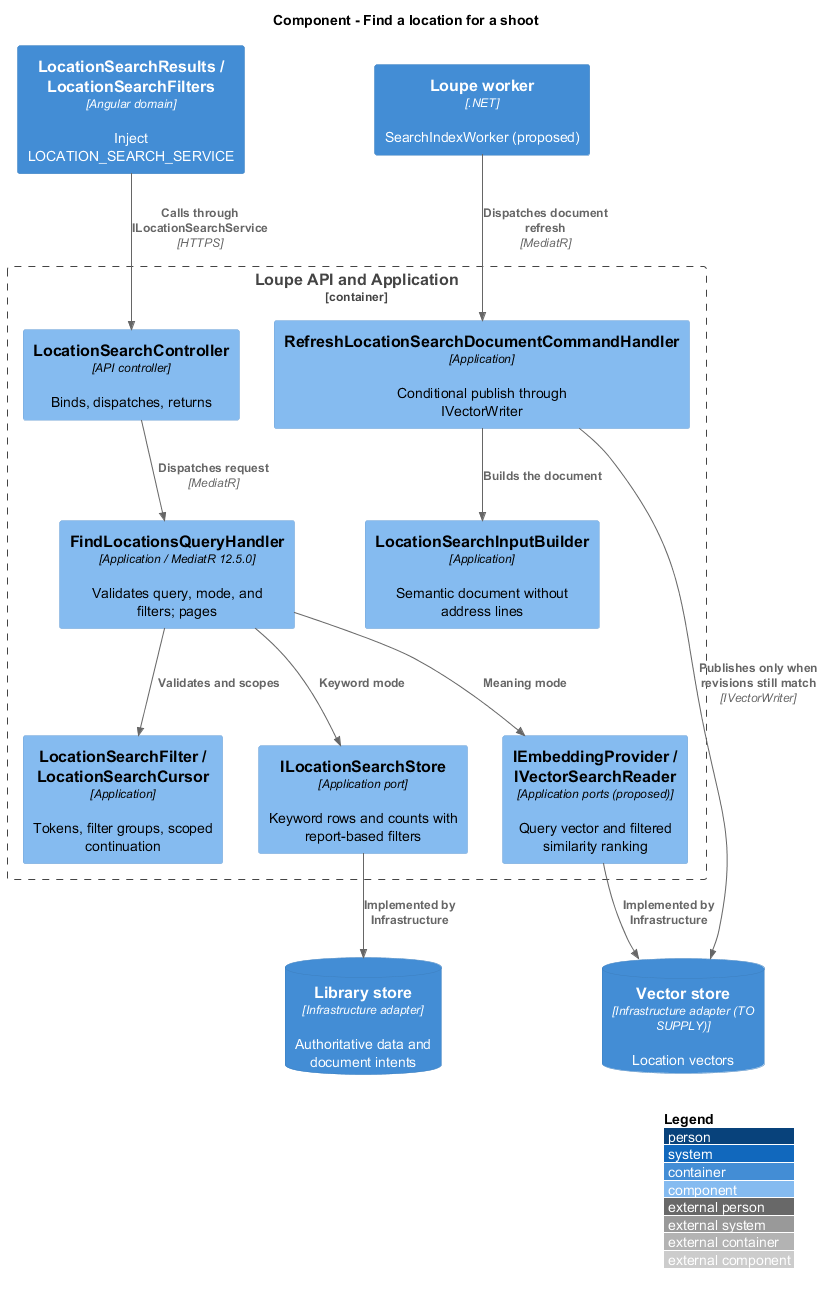

The diagram above was rendered by PlantUML. Its source (embedded in the PNG):
@startuml
!include <C4/C4_Component>
LAYOUT_WITH_LEGEND()
title Component - Find a location for a shoot
Container(spa, "LocationSearchResults / LocationSearchFilters", "Angular domain", "Inject LOCATION_SEARCH_SERVICE")
Container_Boundary(api, "Loupe API and Application") {
Component(ctrl, "LocationSearchController", "API controller", "Binds, dispatches, returns")
Component(handler, "FindLocationsQueryHandler", "Application / MediatR 12.5.0", "Validates query, mode, and filters; pages")
Component(filter, "LocationSearchFilter / LocationSearchCursor", "Application", "Tokens, filter groups, scoped continuation")
Component(store, "ILocationSearchStore", "Application port", "Keyword rows and counts with report-based filters")
Component(ports, "IEmbeddingProvider / IVectorSearchReader", "Application ports (proposed)", "Query vector and filtered similarity ranking")
Component(builder, "LocationSearchInputBuilder", "Application", "Semantic document without address lines")
Component(refresh, "RefreshLocationSearchDocumentCommandHandler", "Application", "Conditional publish through IVectorWriter")
}
ContainerDb(db, "Library store", "Infrastructure adapter", "Authoritative data and document intents")
ContainerDb(vectors, "Vector store", "Infrastructure adapter (TO SUPPLY)", "Location vectors")
Container(worker, "Loupe worker", ".NET", "SearchIndexWorker (proposed)")
Rel(spa, ctrl, "Calls through ILocationSearchService", "HTTPS")
Rel(ctrl, handler, "Dispatches request", "MediatR")
Rel(handler, filter, "Validates and scopes")
Rel(handler, store, "Keyword mode")
Rel(handler, ports, "Meaning mode")
Rel(store, db, "Implemented by Infrastructure")
Rel(ports, vectors, "Implemented by Infrastructure")
Rel(worker, refresh, "Dispatches document refresh", "MediatR")
Rel(refresh, builder, "Builds the document")
Rel(refresh, vectors, "Publishes only when revisions still match", "IVectorWriter")
@enduml